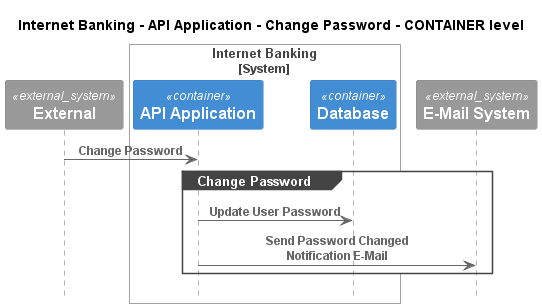

The diagram above was rendered by PlantUML. Its source (embedded in the PNG):
@startuml
!pragma layout smetana
!include ..\..\..\..\..\..\.c4s\C4_Sequence.puml

title Internet Banking - API Application - Change Password - CONTAINER level

System_Ext(C4InterFlow.SoftwareSystems.ExternalSystem, "External", "")

System_Boundary(BigBankPlc.SoftwareSystems.InternetBanking, "Internet Banking")
    Container(BigBankPlc.SoftwareSystems.InternetBanking.Containers.APIApplication, "API Application", "", "")
    ContainerDb(BigBankPlc.SoftwareSystems.InternetBanking.Containers.Database, "Database", "", "")
Boundary_End()
System_Ext(BigBankPlc.SoftwareSystems.EMailSystem, "E-Mail System", "")

Rel(C4InterFlow.SoftwareSystems.ExternalSystem, BigBankPlc.SoftwareSystems.InternetBanking.Containers.APIApplication, "Change Password")
group Change Password
Rel(BigBankPlc.SoftwareSystems.InternetBanking.Containers.APIApplication, BigBankPlc.SoftwareSystems.InternetBanking.Containers.Database, "Update User Password")
Rel(BigBankPlc.SoftwareSystems.InternetBanking.Containers.APIApplication, BigBankPlc.SoftwareSystems.EMailSystem, "Send Password Changed Notification E-Mail")
end


@enduml